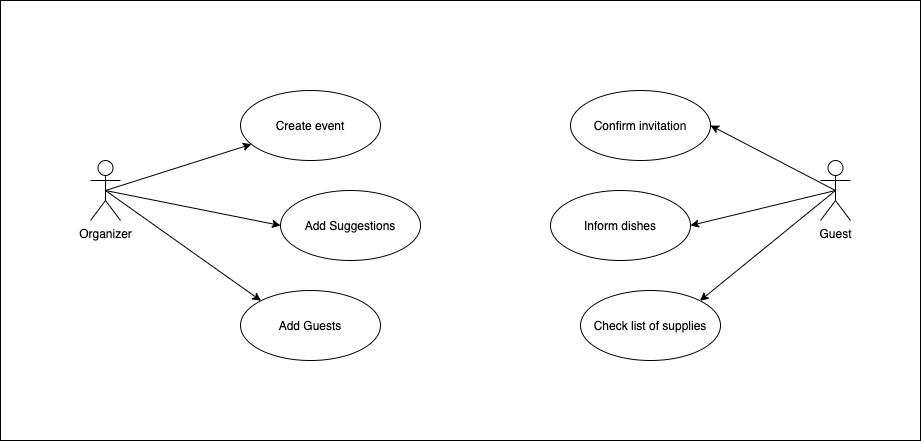

The diagram above was exported from draw.io. Its source (the exported page's mxGraphModel, read from the mxfile embedded in the PNG):
<mxGraphModel dx="1426" dy="801" grid="1" gridSize="10" guides="1" tooltips="1" connect="1" arrows="1" fold="1" page="1" pageScale="1" pageWidth="1100" pageHeight="850" math="0" shadow="0">
  <root>
    <mxCell id="1GznaXpeM5qsCosjoTc0-0" />
    <mxCell id="1GznaXpeM5qsCosjoTc0-1" parent="1GznaXpeM5qsCosjoTc0-0" />
    <mxCell id="1GznaXpeM5qsCosjoTc0-3" value="" style="rounded=0;whiteSpace=wrap;html=1;" vertex="1" parent="1GznaXpeM5qsCosjoTc0-1">
      <mxGeometry x="40" y="40" width="920" height="440" as="geometry" />
    </mxCell>
    <mxCell id="1GznaXpeM5qsCosjoTc0-12" style="rounded=0;orthogonalLoop=1;jettySize=auto;html=1;exitX=0.5;exitY=0.5;exitDx=0;exitDy=0;exitPerimeter=0;" edge="1" parent="1GznaXpeM5qsCosjoTc0-1" source="1GznaXpeM5qsCosjoTc0-4" target="1GznaXpeM5qsCosjoTc0-7">
      <mxGeometry relative="1" as="geometry" />
    </mxCell>
    <mxCell id="1GznaXpeM5qsCosjoTc0-13" style="edgeStyle=none;rounded=0;orthogonalLoop=1;jettySize=auto;html=1;exitX=0.5;exitY=0.5;exitDx=0;exitDy=0;exitPerimeter=0;entryX=0;entryY=0.5;entryDx=0;entryDy=0;" edge="1" parent="1GznaXpeM5qsCosjoTc0-1" source="1GznaXpeM5qsCosjoTc0-4" target="1GznaXpeM5qsCosjoTc0-8">
      <mxGeometry relative="1" as="geometry" />
    </mxCell>
    <mxCell id="1GznaXpeM5qsCosjoTc0-14" style="edgeStyle=none;rounded=0;orthogonalLoop=1;jettySize=auto;html=1;exitX=0.5;exitY=0.5;exitDx=0;exitDy=0;exitPerimeter=0;entryX=0;entryY=0;entryDx=0;entryDy=0;" edge="1" parent="1GznaXpeM5qsCosjoTc0-1" source="1GznaXpeM5qsCosjoTc0-4" target="1GznaXpeM5qsCosjoTc0-9">
      <mxGeometry relative="1" as="geometry" />
    </mxCell>
    <mxCell id="1GznaXpeM5qsCosjoTc0-4" value="Organizer" style="shape=umlActor;verticalLabelPosition=bottom;verticalAlign=top;html=1;" vertex="1" parent="1GznaXpeM5qsCosjoTc0-1">
      <mxGeometry x="130" y="200" width="30" height="60" as="geometry" />
    </mxCell>
    <mxCell id="1GznaXpeM5qsCosjoTc0-15" style="edgeStyle=none;rounded=0;orthogonalLoop=1;jettySize=auto;html=1;exitX=0.5;exitY=0.5;exitDx=0;exitDy=0;exitPerimeter=0;entryX=1;entryY=0.5;entryDx=0;entryDy=0;" edge="1" parent="1GznaXpeM5qsCosjoTc0-1" source="1GznaXpeM5qsCosjoTc0-5" target="1GznaXpeM5qsCosjoTc0-10">
      <mxGeometry relative="1" as="geometry" />
    </mxCell>
    <mxCell id="1GznaXpeM5qsCosjoTc0-16" style="edgeStyle=none;rounded=0;orthogonalLoop=1;jettySize=auto;html=1;exitX=0.5;exitY=0.5;exitDx=0;exitDy=0;exitPerimeter=0;entryX=1;entryY=0.5;entryDx=0;entryDy=0;" edge="1" parent="1GznaXpeM5qsCosjoTc0-1" source="1GznaXpeM5qsCosjoTc0-5" target="1GznaXpeM5qsCosjoTc0-11">
      <mxGeometry relative="1" as="geometry" />
    </mxCell>
    <mxCell id="1GznaXpeM5qsCosjoTc0-18" style="edgeStyle=none;rounded=0;orthogonalLoop=1;jettySize=auto;html=1;exitX=0.5;exitY=0.5;exitDx=0;exitDy=0;exitPerimeter=0;entryX=1;entryY=0;entryDx=0;entryDy=0;" edge="1" parent="1GznaXpeM5qsCosjoTc0-1" source="1GznaXpeM5qsCosjoTc0-5" target="1GznaXpeM5qsCosjoTc0-17">
      <mxGeometry relative="1" as="geometry" />
    </mxCell>
    <mxCell id="1GznaXpeM5qsCosjoTc0-5" value="Guest" style="shape=umlActor;verticalLabelPosition=bottom;verticalAlign=top;html=1;" vertex="1" parent="1GznaXpeM5qsCosjoTc0-1">
      <mxGeometry x="860" y="200" width="30" height="60" as="geometry" />
    </mxCell>
    <mxCell id="1GznaXpeM5qsCosjoTc0-7" value="Create event" style="ellipse;whiteSpace=wrap;html=1;" vertex="1" parent="1GznaXpeM5qsCosjoTc0-1">
      <mxGeometry x="280" y="130" width="140" height="70" as="geometry" />
    </mxCell>
    <mxCell id="1GznaXpeM5qsCosjoTc0-8" value="Add Suggestions" style="ellipse;whiteSpace=wrap;html=1;" vertex="1" parent="1GznaXpeM5qsCosjoTc0-1">
      <mxGeometry x="320" y="230" width="140" height="70" as="geometry" />
    </mxCell>
    <mxCell id="1GznaXpeM5qsCosjoTc0-9" value="Add Guests" style="ellipse;whiteSpace=wrap;html=1;" vertex="1" parent="1GznaXpeM5qsCosjoTc0-1">
      <mxGeometry x="280" y="330" width="140" height="70" as="geometry" />
    </mxCell>
    <mxCell id="1GznaXpeM5qsCosjoTc0-10" value="Confirm invitation" style="ellipse;whiteSpace=wrap;html=1;" vertex="1" parent="1GznaXpeM5qsCosjoTc0-1">
      <mxGeometry x="610" y="130" width="140" height="70" as="geometry" />
    </mxCell>
    <mxCell id="1GznaXpeM5qsCosjoTc0-11" value="Inform dishes" style="ellipse;whiteSpace=wrap;html=1;" vertex="1" parent="1GznaXpeM5qsCosjoTc0-1">
      <mxGeometry x="590" y="230" width="140" height="70" as="geometry" />
    </mxCell>
    <mxCell id="1GznaXpeM5qsCosjoTc0-17" value="Check list of supplies" style="ellipse;whiteSpace=wrap;html=1;" vertex="1" parent="1GznaXpeM5qsCosjoTc0-1">
      <mxGeometry x="620" y="330" width="140" height="70" as="geometry" />
    </mxCell>
  </root>
</mxGraphModel>